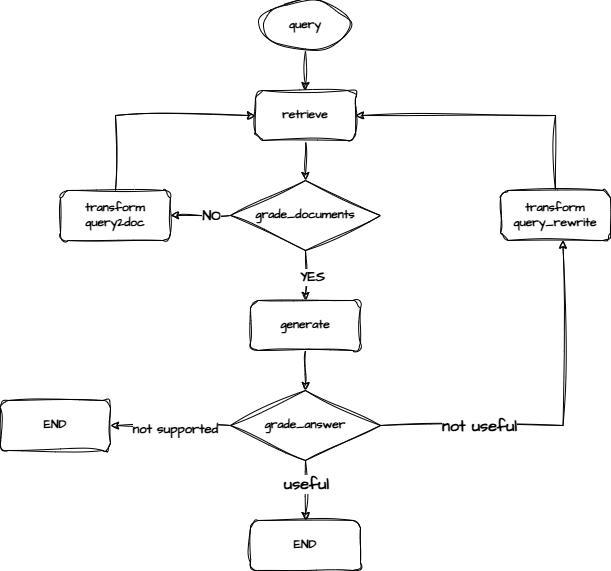

The diagram above was exported from draw.io. Its source (the exported page's mxGraphModel, read from the mxfile embedded in the PNG):
<mxGraphModel dx="927" dy="576" grid="1" gridSize="10" guides="1" tooltips="1" connect="1" arrows="1" fold="1" page="1" pageScale="1" pageWidth="827" pageHeight="1169" math="0" shadow="0">
  <root>
    <mxCell id="0" />
    <mxCell id="1" parent="0" />
    <mxCell id="3akfc52ac2NptDVusNLZ-6" style="edgeStyle=orthogonalEdgeStyle;rounded=0;sketch=1;hachureGap=4;jiggle=2;curveFitting=1;orthogonalLoop=1;jettySize=auto;html=1;entryX=0.5;entryY=0;entryDx=0;entryDy=0;fontFamily=Architects Daughter;fontSource=https%3A%2F%2Ffonts.googleapis.com%2Fcss%3Ffamily%3DArchitects%2BDaughter;" edge="1" parent="1" source="3akfc52ac2NptDVusNLZ-1" target="3akfc52ac2NptDVusNLZ-5">
      <mxGeometry relative="1" as="geometry" />
    </mxCell>
    <mxCell id="3akfc52ac2NptDVusNLZ-1" value="&lt;b&gt;retrieve&lt;/b&gt;" style="rounded=1;whiteSpace=wrap;html=1;sketch=1;hachureGap=4;jiggle=2;curveFitting=1;fontFamily=Architects Daughter;fontSource=https%3A%2F%2Ffonts.googleapis.com%2Fcss%3Ffamily%3DArchitects%2BDaughter;" vertex="1" parent="1">
      <mxGeometry x="275" y="120" width="100" height="50" as="geometry" />
    </mxCell>
    <mxCell id="3akfc52ac2NptDVusNLZ-9" style="edgeStyle=orthogonalEdgeStyle;rounded=0;sketch=1;hachureGap=4;jiggle=2;curveFitting=1;orthogonalLoop=1;jettySize=auto;html=1;entryX=0;entryY=0.5;entryDx=0;entryDy=0;fontFamily=Architects Daughter;fontSource=https%3A%2F%2Ffonts.googleapis.com%2Fcss%3Ffamily%3DArchitects%2BDaughter;exitX=0.5;exitY=0;exitDx=0;exitDy=0;" edge="1" parent="1" source="3akfc52ac2NptDVusNLZ-2" target="3akfc52ac2NptDVusNLZ-1">
      <mxGeometry relative="1" as="geometry" />
    </mxCell>
    <mxCell id="3akfc52ac2NptDVusNLZ-2" value="&lt;b&gt;transform&lt;/b&gt;&lt;div&gt;&lt;b&gt;query2doc&lt;/b&gt;&lt;br&gt;&lt;/div&gt;" style="rounded=1;whiteSpace=wrap;html=1;sketch=1;hachureGap=4;jiggle=2;curveFitting=1;fontFamily=Architects Daughter;fontSource=https%3A%2F%2Ffonts.googleapis.com%2Fcss%3Ffamily%3DArchitects%2BDaughter;" vertex="1" parent="1">
      <mxGeometry x="80" y="220" width="110" height="50" as="geometry" />
    </mxCell>
    <mxCell id="3akfc52ac2NptDVusNLZ-4" style="edgeStyle=orthogonalEdgeStyle;rounded=0;sketch=1;hachureGap=4;jiggle=2;curveFitting=1;orthogonalLoop=1;jettySize=auto;html=1;exitX=0.5;exitY=1;exitDx=0;exitDy=0;entryX=0.5;entryY=0;entryDx=0;entryDy=0;fontFamily=Architects Daughter;fontSource=https%3A%2F%2Ffonts.googleapis.com%2Fcss%3Ffamily%3DArchitects%2BDaughter;" edge="1" parent="1" source="3akfc52ac2NptDVusNLZ-3" target="3akfc52ac2NptDVusNLZ-1">
      <mxGeometry relative="1" as="geometry" />
    </mxCell>
    <mxCell id="3akfc52ac2NptDVusNLZ-3" value="&lt;b&gt;query&lt;/b&gt;" style="ellipse;whiteSpace=wrap;html=1;sketch=1;hachureGap=4;jiggle=2;curveFitting=1;fontFamily=Architects Daughter;fontSource=https%3A%2F%2Ffonts.googleapis.com%2Fcss%3Ffamily%3DArchitects%2BDaughter;" vertex="1" parent="1">
      <mxGeometry x="280" y="30" width="90" height="50" as="geometry" />
    </mxCell>
    <mxCell id="3akfc52ac2NptDVusNLZ-8" style="edgeStyle=orthogonalEdgeStyle;rounded=0;sketch=1;hachureGap=4;jiggle=2;curveFitting=1;orthogonalLoop=1;jettySize=auto;html=1;entryX=1;entryY=0.5;entryDx=0;entryDy=0;fontFamily=Architects Daughter;fontSource=https%3A%2F%2Ffonts.googleapis.com%2Fcss%3Ffamily%3DArchitects%2BDaughter;" edge="1" parent="1" source="3akfc52ac2NptDVusNLZ-5" target="3akfc52ac2NptDVusNLZ-2">
      <mxGeometry relative="1" as="geometry" />
    </mxCell>
    <mxCell id="3akfc52ac2NptDVusNLZ-10" value="NO" style="edgeLabel;html=1;align=center;verticalAlign=middle;resizable=0;points=[];sketch=1;hachureGap=4;jiggle=2;curveFitting=1;fontFamily=Architects Daughter;fontSource=https%3A%2F%2Ffonts.googleapis.com%2Fcss%3Ffamily%3DArchitects%2BDaughter;fontSize=14;fontStyle=1" vertex="1" connectable="0" parent="3akfc52ac2NptDVusNLZ-8">
      <mxGeometry x="-0.3324" relative="1" as="geometry">
        <mxPoint as="offset" />
      </mxGeometry>
    </mxCell>
    <mxCell id="3akfc52ac2NptDVusNLZ-12" style="edgeStyle=orthogonalEdgeStyle;rounded=0;sketch=1;hachureGap=4;jiggle=2;curveFitting=1;orthogonalLoop=1;jettySize=auto;html=1;entryX=0.5;entryY=0;entryDx=0;entryDy=0;fontFamily=Architects Daughter;fontSource=https%3A%2F%2Ffonts.googleapis.com%2Fcss%3Ffamily%3DArchitects%2BDaughter;" edge="1" parent="1" source="3akfc52ac2NptDVusNLZ-5" target="3akfc52ac2NptDVusNLZ-11">
      <mxGeometry relative="1" as="geometry" />
    </mxCell>
    <mxCell id="3akfc52ac2NptDVusNLZ-24" value="&lt;font style=&quot;font-size: 14px;&quot;&gt;&lt;b&gt;YES&lt;/b&gt;&lt;/font&gt;" style="edgeLabel;html=1;align=center;verticalAlign=middle;resizable=0;points=[];sketch=1;hachureGap=4;jiggle=2;curveFitting=1;fontFamily=Architects Daughter;fontSource=https%3A%2F%2Ffonts.googleapis.com%2Fcss%3Ffamily%3DArchitects%2BDaughter;" vertex="1" connectable="0" parent="3akfc52ac2NptDVusNLZ-12">
      <mxGeometry x="0.024" y="6" relative="1" as="geometry">
        <mxPoint as="offset" />
      </mxGeometry>
    </mxCell>
    <mxCell id="3akfc52ac2NptDVusNLZ-5" value="&lt;b&gt;grade_documents&lt;/b&gt;" style="rhombus;whiteSpace=wrap;html=1;sketch=1;hachureGap=4;jiggle=2;curveFitting=1;fontFamily=Architects Daughter;fontSource=https%3A%2F%2Ffonts.googleapis.com%2Fcss%3Ffamily%3DArchitects%2BDaughter;" vertex="1" parent="1">
      <mxGeometry x="250" y="210" width="150" height="70" as="geometry" />
    </mxCell>
    <mxCell id="3akfc52ac2NptDVusNLZ-17" style="edgeStyle=orthogonalEdgeStyle;rounded=0;sketch=1;hachureGap=4;jiggle=2;curveFitting=1;orthogonalLoop=1;jettySize=auto;html=1;entryX=1;entryY=0.5;entryDx=0;entryDy=0;fontFamily=Architects Daughter;fontSource=https%3A%2F%2Ffonts.googleapis.com%2Fcss%3Ffamily%3DArchitects%2BDaughter;exitX=0.5;exitY=0;exitDx=0;exitDy=0;" edge="1" parent="1" source="3akfc52ac2NptDVusNLZ-7" target="3akfc52ac2NptDVusNLZ-1">
      <mxGeometry relative="1" as="geometry" />
    </mxCell>
    <mxCell id="3akfc52ac2NptDVusNLZ-7" value="&lt;div&gt;&lt;b&gt;transform&lt;/b&gt;&lt;/div&gt;&lt;div&gt;&lt;b&gt;query_rewrite&lt;/b&gt;&lt;br&gt;&lt;/div&gt;" style="rounded=1;whiteSpace=wrap;html=1;sketch=1;hachureGap=4;jiggle=2;curveFitting=1;fontFamily=Architects Daughter;fontSource=https%3A%2F%2Ffonts.googleapis.com%2Fcss%3Ffamily%3DArchitects%2BDaughter;" vertex="1" parent="1">
      <mxGeometry x="520" y="220" width="110" height="50" as="geometry" />
    </mxCell>
    <mxCell id="3akfc52ac2NptDVusNLZ-14" style="edgeStyle=orthogonalEdgeStyle;rounded=0;sketch=1;hachureGap=4;jiggle=2;curveFitting=1;orthogonalLoop=1;jettySize=auto;html=1;entryX=0.5;entryY=0;entryDx=0;entryDy=0;fontFamily=Architects Daughter;fontSource=https%3A%2F%2Ffonts.googleapis.com%2Fcss%3Ffamily%3DArchitects%2BDaughter;" edge="1" parent="1" source="3akfc52ac2NptDVusNLZ-11" target="3akfc52ac2NptDVusNLZ-13">
      <mxGeometry relative="1" as="geometry" />
    </mxCell>
    <mxCell id="3akfc52ac2NptDVusNLZ-11" value="&lt;div&gt;&lt;b&gt;generate&lt;/b&gt;&lt;br&gt;&lt;/div&gt;" style="rounded=1;whiteSpace=wrap;html=1;sketch=1;hachureGap=4;jiggle=2;curveFitting=1;fontFamily=Architects Daughter;fontSource=https%3A%2F%2Ffonts.googleapis.com%2Fcss%3Ffamily%3DArchitects%2BDaughter;" vertex="1" parent="1">
      <mxGeometry x="270" y="330" width="110" height="50" as="geometry" />
    </mxCell>
    <mxCell id="3akfc52ac2NptDVusNLZ-19" style="edgeStyle=orthogonalEdgeStyle;rounded=0;sketch=1;hachureGap=4;jiggle=2;curveFitting=1;orthogonalLoop=1;jettySize=auto;html=1;exitX=0.5;exitY=1;exitDx=0;exitDy=0;entryX=0.5;entryY=0;entryDx=0;entryDy=0;fontFamily=Architects Daughter;fontSource=https%3A%2F%2Ffonts.googleapis.com%2Fcss%3Ffamily%3DArchitects%2BDaughter;" edge="1" parent="1" source="3akfc52ac2NptDVusNLZ-13" target="3akfc52ac2NptDVusNLZ-18">
      <mxGeometry relative="1" as="geometry" />
    </mxCell>
    <mxCell id="3akfc52ac2NptDVusNLZ-20" value="&lt;b&gt;&lt;font style=&quot;font-size: 16px;&quot;&gt;useful&lt;/font&gt;&lt;/b&gt;" style="edgeLabel;html=1;align=center;verticalAlign=middle;resizable=0;points=[];sketch=1;hachureGap=4;jiggle=2;curveFitting=1;fontFamily=Architects Daughter;fontSource=https%3A%2F%2Ffonts.googleapis.com%2Fcss%3Ffamily%3DArchitects%2BDaughter;" vertex="1" connectable="0" parent="3akfc52ac2NptDVusNLZ-19">
      <mxGeometry x="-0.243" relative="1" as="geometry">
        <mxPoint as="offset" />
      </mxGeometry>
    </mxCell>
    <mxCell id="3akfc52ac2NptDVusNLZ-22" style="edgeStyle=orthogonalEdgeStyle;rounded=0;sketch=1;hachureGap=4;jiggle=2;curveFitting=1;orthogonalLoop=1;jettySize=auto;html=1;entryX=1;entryY=0.5;entryDx=0;entryDy=0;fontFamily=Architects Daughter;fontSource=https%3A%2F%2Ffonts.googleapis.com%2Fcss%3Ffamily%3DArchitects%2BDaughter;" edge="1" parent="1" source="3akfc52ac2NptDVusNLZ-13" target="3akfc52ac2NptDVusNLZ-21">
      <mxGeometry relative="1" as="geometry" />
    </mxCell>
    <mxCell id="3akfc52ac2NptDVusNLZ-23" value="&lt;font style=&quot;font-size: 13px;&quot;&gt;&lt;b&gt;not supported&lt;/b&gt;&lt;/font&gt;" style="edgeLabel;html=1;align=center;verticalAlign=middle;resizable=0;points=[];sketch=1;hachureGap=4;jiggle=2;curveFitting=1;fontFamily=Architects Daughter;fontSource=https%3A%2F%2Ffonts.googleapis.com%2Fcss%3Ffamily%3DArchitects%2BDaughter;" vertex="1" connectable="0" parent="3akfc52ac2NptDVusNLZ-22">
      <mxGeometry x="-0.0657" y="3" relative="1" as="geometry">
        <mxPoint as="offset" />
      </mxGeometry>
    </mxCell>
    <mxCell id="3akfc52ac2NptDVusNLZ-13" value="&lt;b&gt;grade_answer&lt;/b&gt;" style="rhombus;whiteSpace=wrap;html=1;sketch=1;hachureGap=4;jiggle=2;curveFitting=1;fontFamily=Architects Daughter;fontSource=https%3A%2F%2Ffonts.googleapis.com%2Fcss%3Ffamily%3DArchitects%2BDaughter;" vertex="1" parent="1">
      <mxGeometry x="250" y="420" width="150" height="70" as="geometry" />
    </mxCell>
    <mxCell id="3akfc52ac2NptDVusNLZ-15" style="edgeStyle=orthogonalEdgeStyle;rounded=0;sketch=1;hachureGap=4;jiggle=2;curveFitting=1;orthogonalLoop=1;jettySize=auto;html=1;entryX=0.568;entryY=0.996;entryDx=0;entryDy=0;entryPerimeter=0;fontFamily=Architects Daughter;fontSource=https%3A%2F%2Ffonts.googleapis.com%2Fcss%3Ffamily%3DArchitects%2BDaughter;" edge="1" parent="1" source="3akfc52ac2NptDVusNLZ-13" target="3akfc52ac2NptDVusNLZ-7">
      <mxGeometry relative="1" as="geometry" />
    </mxCell>
    <mxCell id="3akfc52ac2NptDVusNLZ-16" value="&lt;b&gt;&lt;font style=&quot;font-size: 16px;&quot;&gt;not useful&lt;/font&gt;&lt;/b&gt;" style="edgeLabel;html=1;align=center;verticalAlign=middle;resizable=0;points=[];sketch=1;hachureGap=4;jiggle=2;curveFitting=1;fontFamily=Architects Daughter;fontSource=https%3A%2F%2Ffonts.googleapis.com%2Fcss%3Ffamily%3DArchitects%2BDaughter;" vertex="1" connectable="0" parent="3akfc52ac2NptDVusNLZ-15">
      <mxGeometry x="-0.4671" relative="1" as="geometry">
        <mxPoint as="offset" />
      </mxGeometry>
    </mxCell>
    <mxCell id="3akfc52ac2NptDVusNLZ-18" value="&lt;div&gt;&lt;b&gt;END&lt;/b&gt;&lt;br&gt;&lt;/div&gt;" style="rounded=1;whiteSpace=wrap;html=1;sketch=1;hachureGap=4;jiggle=2;curveFitting=1;fontFamily=Architects Daughter;fontSource=https%3A%2F%2Ffonts.googleapis.com%2Fcss%3Ffamily%3DArchitects%2BDaughter;" vertex="1" parent="1">
      <mxGeometry x="270" y="550" width="110" height="50" as="geometry" />
    </mxCell>
    <mxCell id="3akfc52ac2NptDVusNLZ-21" value="&lt;div&gt;&lt;b&gt;END&lt;/b&gt;&lt;br&gt;&lt;/div&gt;" style="rounded=1;whiteSpace=wrap;html=1;sketch=1;hachureGap=4;jiggle=2;curveFitting=1;fontFamily=Architects Daughter;fontSource=https%3A%2F%2Ffonts.googleapis.com%2Fcss%3Ffamily%3DArchitects%2BDaughter;" vertex="1" parent="1">
      <mxGeometry x="20" y="430" width="110" height="50" as="geometry" />
    </mxCell>
  </root>
</mxGraphModel>